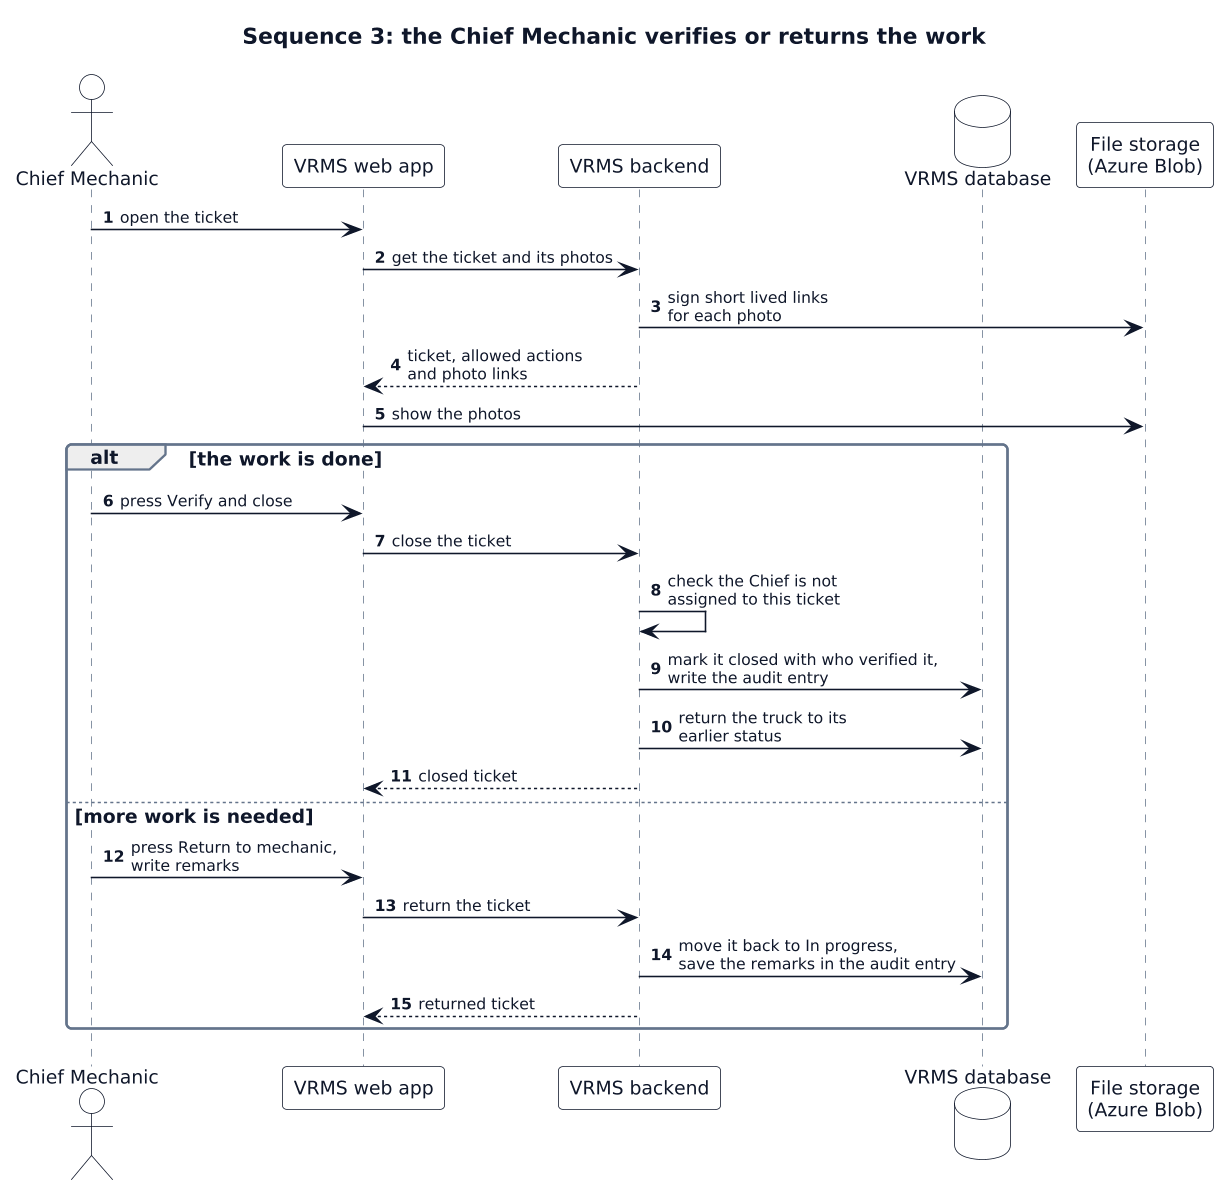

The diagram above was rendered by PlantUML. Its source (embedded in the PNG):
@startuml 4.4.2-sequence-3-verify-or-return
!include _style.iuml
title Sequence 3: the Chief Mechanic verifies or returns the work
autonumber
skinparam responseMessageBelowArrow true

actor "Chief Mechanic" as Chief
participant "VRMS web app" as Web
participant "VRMS backend" as BE
database "VRMS database" as DB
participant "File storage\n(Azure Blob)" as Blob

Chief -> Web : open the ticket
Web -> BE : get the ticket and its photos
BE -> Blob : sign short lived links\nfor each photo
BE --> Web : ticket, allowed actions\nand photo links
Web -> Blob : show the photos
alt the work is done
  Chief -> Web : press Verify and close
  Web -> BE : close the ticket
  BE -> BE : check the Chief is not\nassigned to this ticket
  BE -> DB : mark it closed with who verified it,\nwrite the audit entry
  BE -> DB : return the truck to its\nearlier status
  BE --> Web : closed ticket
else more work is needed
  Chief -> Web : press Return to mechanic,\nwrite remarks
  Web -> BE : return the ticket
  BE -> DB : move it back to In progress,\nsave the remarks in the audit entry
  BE --> Web : returned ticket
end
@enduml